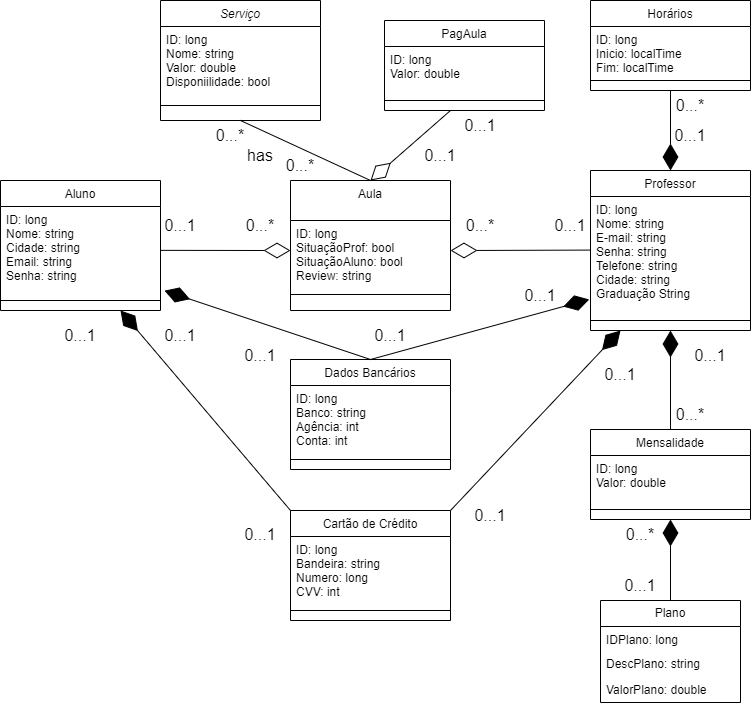

The diagram above was exported from draw.io. Its source (the exported page's mxGraphModel, read from the mxfile embedded in the PNG):
<mxGraphModel dx="1843" dy="796" grid="1" gridSize="10" guides="1" tooltips="1" connect="1" arrows="1" fold="1" page="1" pageScale="1" pageWidth="827" pageHeight="1169" math="0" shadow="0">
  <root>
    <mxCell id="WIyWlLk6GJQsqaUBKTNV-0" />
    <mxCell id="WIyWlLk6GJQsqaUBKTNV-1" parent="WIyWlLk6GJQsqaUBKTNV-0" />
    <mxCell id="zkfFHV4jXpPFQw0GAbJ--0" value="Serviço" style="swimlane;fontStyle=2;align=center;verticalAlign=top;childLayout=stackLayout;horizontal=1;startSize=26;horizontalStack=0;resizeParent=1;resizeLast=0;collapsible=1;marginBottom=0;rounded=0;shadow=0;strokeWidth=1;" parent="WIyWlLk6GJQsqaUBKTNV-1" vertex="1">
      <mxGeometry x="190" y="110" width="160" height="120" as="geometry">
        <mxRectangle x="220" y="120" width="160" height="26" as="alternateBounds" />
      </mxGeometry>
    </mxCell>
    <mxCell id="zkfFHV4jXpPFQw0GAbJ--1" value="ID: long&#10;Nome: string&#10;Valor: double&#10;Disponiilidade: bool" style="text;align=left;verticalAlign=top;spacingLeft=4;spacingRight=4;overflow=hidden;rotatable=0;points=[[0,0.5],[1,0.5]];portConstraint=eastwest;" parent="zkfFHV4jXpPFQw0GAbJ--0" vertex="1">
      <mxGeometry y="26" width="160" height="74" as="geometry" />
    </mxCell>
    <mxCell id="zkfFHV4jXpPFQw0GAbJ--4" value="" style="line;html=1;strokeWidth=1;align=left;verticalAlign=middle;spacingTop=-1;spacingLeft=3;spacingRight=3;rotatable=0;labelPosition=right;points=[];portConstraint=eastwest;" parent="zkfFHV4jXpPFQw0GAbJ--0" vertex="1">
      <mxGeometry y="100" width="160" height="10" as="geometry" />
    </mxCell>
    <mxCell id="zkfFHV4jXpPFQw0GAbJ--6" value="Aula" style="swimlane;fontStyle=0;align=center;verticalAlign=top;childLayout=stackLayout;horizontal=1;startSize=40;horizontalStack=0;resizeParent=1;resizeLast=0;collapsible=1;marginBottom=0;rounded=0;shadow=0;strokeWidth=1;" parent="WIyWlLk6GJQsqaUBKTNV-1" vertex="1">
      <mxGeometry x="320" y="290" width="160" height="130" as="geometry">
        <mxRectangle x="130" y="380" width="160" height="26" as="alternateBounds" />
      </mxGeometry>
    </mxCell>
    <mxCell id="zkfFHV4jXpPFQw0GAbJ--8" value="ID: long&#10;SituaçãoProf: bool&#10;SituaçãoAluno: bool&#10;Review: string" style="text;align=left;verticalAlign=top;spacingLeft=4;spacingRight=4;overflow=hidden;rotatable=0;points=[[0,0.5],[1,0.5]];portConstraint=eastwest;rounded=0;shadow=0;html=0;" parent="zkfFHV4jXpPFQw0GAbJ--6" vertex="1">
      <mxGeometry y="40" width="160" height="70" as="geometry" />
    </mxCell>
    <mxCell id="zkfFHV4jXpPFQw0GAbJ--9" value="" style="line;html=1;strokeWidth=1;align=left;verticalAlign=middle;spacingTop=-1;spacingLeft=3;spacingRight=3;rotatable=0;labelPosition=right;points=[];portConstraint=eastwest;" parent="zkfFHV4jXpPFQw0GAbJ--6" vertex="1">
      <mxGeometry y="110" width="160" height="8" as="geometry" />
    </mxCell>
    <mxCell id="zkfFHV4jXpPFQw0GAbJ--13" value="Professor" style="swimlane;fontStyle=0;align=center;verticalAlign=top;childLayout=stackLayout;horizontal=1;startSize=26;horizontalStack=0;resizeParent=1;resizeLast=0;collapsible=1;marginBottom=0;rounded=0;shadow=0;strokeWidth=1;" parent="WIyWlLk6GJQsqaUBKTNV-1" vertex="1">
      <mxGeometry x="620" y="280" width="160" height="160" as="geometry">
        <mxRectangle x="340" y="380" width="170" height="26" as="alternateBounds" />
      </mxGeometry>
    </mxCell>
    <mxCell id="zkfFHV4jXpPFQw0GAbJ--14" value="ID: long&#10;Nome: string&#10;E-mail: string&#10;Senha: string&#10;Telefone: string&#10;Cidade: string&#10;Graduação String" style="text;align=left;verticalAlign=top;spacingLeft=4;spacingRight=4;overflow=hidden;rotatable=0;points=[[0,0.5],[1,0.5]];portConstraint=eastwest;" parent="zkfFHV4jXpPFQw0GAbJ--13" vertex="1">
      <mxGeometry y="26" width="160" height="114" as="geometry" />
    </mxCell>
    <mxCell id="zkfFHV4jXpPFQw0GAbJ--15" value="" style="line;html=1;strokeWidth=1;align=left;verticalAlign=middle;spacingTop=-1;spacingLeft=3;spacingRight=3;rotatable=0;labelPosition=right;points=[];portConstraint=eastwest;" parent="zkfFHV4jXpPFQw0GAbJ--13" vertex="1">
      <mxGeometry y="140" width="160" height="20" as="geometry" />
    </mxCell>
    <mxCell id="X63fFp32I2XbR8oQh8Eq-4" value="Aluno" style="swimlane;fontStyle=0;align=center;verticalAlign=top;childLayout=stackLayout;horizontal=1;startSize=26;horizontalStack=0;resizeParent=1;resizeLast=0;collapsible=1;marginBottom=0;rounded=0;shadow=0;strokeWidth=1;" parent="WIyWlLk6GJQsqaUBKTNV-1" vertex="1">
      <mxGeometry x="30" y="290" width="160" height="130" as="geometry">
        <mxRectangle x="550" y="140" width="160" height="26" as="alternateBounds" />
      </mxGeometry>
    </mxCell>
    <mxCell id="X63fFp32I2XbR8oQh8Eq-5" value="ID: long&#10;Nome: string&#10;Cidade: string&#10;Email: string&#10;Senha: string" style="text;align=left;verticalAlign=top;spacingLeft=4;spacingRight=4;overflow=hidden;rotatable=0;points=[[0,0.5],[1,0.5]];portConstraint=eastwest;" parent="X63fFp32I2XbR8oQh8Eq-4" vertex="1">
      <mxGeometry y="26" width="160" height="84" as="geometry" />
    </mxCell>
    <mxCell id="X63fFp32I2XbR8oQh8Eq-6" value="" style="line;html=1;strokeWidth=1;align=left;verticalAlign=middle;spacingTop=-1;spacingLeft=3;spacingRight=3;rotatable=0;labelPosition=right;points=[];portConstraint=eastwest;" parent="X63fFp32I2XbR8oQh8Eq-4" vertex="1">
      <mxGeometry y="110" width="160" height="20" as="geometry" />
    </mxCell>
    <mxCell id="X63fFp32I2XbR8oQh8Eq-8" value="PagAula" style="swimlane;fontStyle=0;align=center;verticalAlign=top;childLayout=stackLayout;horizontal=1;startSize=26;horizontalStack=0;resizeParent=1;resizeLast=0;collapsible=1;marginBottom=0;rounded=0;shadow=0;strokeWidth=1;" parent="WIyWlLk6GJQsqaUBKTNV-1" vertex="1">
      <mxGeometry x="414" y="130" width="160" height="90" as="geometry">
        <mxRectangle x="550" y="140" width="160" height="26" as="alternateBounds" />
      </mxGeometry>
    </mxCell>
    <mxCell id="X63fFp32I2XbR8oQh8Eq-9" value="ID: long&#10;Valor: double" style="text;align=left;verticalAlign=top;spacingLeft=4;spacingRight=4;overflow=hidden;rotatable=0;points=[[0,0.5],[1,0.5]];portConstraint=eastwest;" parent="X63fFp32I2XbR8oQh8Eq-8" vertex="1">
      <mxGeometry y="26" width="160" height="44" as="geometry" />
    </mxCell>
    <mxCell id="X63fFp32I2XbR8oQh8Eq-10" value="" style="line;html=1;strokeWidth=1;align=left;verticalAlign=middle;spacingTop=-1;spacingLeft=3;spacingRight=3;rotatable=0;labelPosition=right;points=[];portConstraint=eastwest;" parent="X63fFp32I2XbR8oQh8Eq-8" vertex="1">
      <mxGeometry y="70" width="160" height="20" as="geometry" />
    </mxCell>
    <mxCell id="X63fFp32I2XbR8oQh8Eq-11" value="Mensalidade" style="swimlane;fontStyle=0;align=center;verticalAlign=top;childLayout=stackLayout;horizontal=1;startSize=26;horizontalStack=0;resizeParent=1;resizeLast=0;collapsible=1;marginBottom=0;rounded=0;shadow=0;strokeWidth=1;" parent="WIyWlLk6GJQsqaUBKTNV-1" vertex="1">
      <mxGeometry x="620" y="539" width="160" height="90" as="geometry">
        <mxRectangle x="550" y="140" width="160" height="26" as="alternateBounds" />
      </mxGeometry>
    </mxCell>
    <mxCell id="X63fFp32I2XbR8oQh8Eq-12" value="ID: long&#10;Valor: double" style="text;align=left;verticalAlign=top;spacingLeft=4;spacingRight=4;overflow=hidden;rotatable=0;points=[[0,0.5],[1,0.5]];portConstraint=eastwest;" parent="X63fFp32I2XbR8oQh8Eq-11" vertex="1">
      <mxGeometry y="26" width="160" height="44" as="geometry" />
    </mxCell>
    <mxCell id="X63fFp32I2XbR8oQh8Eq-13" value="" style="line;html=1;strokeWidth=1;align=left;verticalAlign=middle;spacingTop=-1;spacingLeft=3;spacingRight=3;rotatable=0;labelPosition=right;points=[];portConstraint=eastwest;" parent="X63fFp32I2XbR8oQh8Eq-11" vertex="1">
      <mxGeometry y="70" width="160" height="20" as="geometry" />
    </mxCell>
    <mxCell id="X63fFp32I2XbR8oQh8Eq-14" style="edgeStyle=none;curved=1;rounded=0;orthogonalLoop=1;jettySize=auto;html=1;exitX=0.25;exitY=0;exitDx=0;exitDy=0;fontSize=12;startSize=8;endSize=8;" parent="WIyWlLk6GJQsqaUBKTNV-1" source="X63fFp32I2XbR8oQh8Eq-8" target="X63fFp32I2XbR8oQh8Eq-8" edge="1">
      <mxGeometry relative="1" as="geometry" />
    </mxCell>
    <mxCell id="X63fFp32I2XbR8oQh8Eq-17" value="" style="endArrow=none;html=1;rounded=0;fontSize=12;startSize=8;endSize=8;curved=1;entryX=0.5;entryY=1;entryDx=0;entryDy=0;exitX=0.5;exitY=0;exitDx=0;exitDy=0;" parent="WIyWlLk6GJQsqaUBKTNV-1" source="zkfFHV4jXpPFQw0GAbJ--6" target="zkfFHV4jXpPFQw0GAbJ--0" edge="1">
      <mxGeometry width="50" height="50" relative="1" as="geometry">
        <mxPoint x="600" y="260" as="sourcePoint" />
        <mxPoint x="650" y="210" as="targetPoint" />
      </mxGeometry>
    </mxCell>
    <mxCell id="X63fFp32I2XbR8oQh8Eq-18" value="Horários" style="swimlane;fontStyle=0;align=center;verticalAlign=top;childLayout=stackLayout;horizontal=1;startSize=26;horizontalStack=0;resizeParent=1;resizeLast=0;collapsible=1;marginBottom=0;rounded=0;shadow=0;strokeWidth=1;" parent="WIyWlLk6GJQsqaUBKTNV-1" vertex="1">
      <mxGeometry x="620" y="110" width="160" height="90" as="geometry">
        <mxRectangle x="550" y="140" width="160" height="26" as="alternateBounds" />
      </mxGeometry>
    </mxCell>
    <mxCell id="X63fFp32I2XbR8oQh8Eq-19" value="ID: long&#10;Inicio: localTime&#10;Fim: localTime" style="text;align=left;verticalAlign=top;spacingLeft=4;spacingRight=4;overflow=hidden;rotatable=0;points=[[0,0.5],[1,0.5]];portConstraint=eastwest;" parent="X63fFp32I2XbR8oQh8Eq-18" vertex="1">
      <mxGeometry y="26" width="160" height="44" as="geometry" />
    </mxCell>
    <mxCell id="X63fFp32I2XbR8oQh8Eq-20" value="" style="line;html=1;strokeWidth=1;align=left;verticalAlign=middle;spacingTop=-1;spacingLeft=3;spacingRight=3;rotatable=0;labelPosition=right;points=[];portConstraint=eastwest;" parent="X63fFp32I2XbR8oQh8Eq-18" vertex="1">
      <mxGeometry y="70" width="160" height="20" as="geometry" />
    </mxCell>
    <mxCell id="X63fFp32I2XbR8oQh8Eq-26" value="0...1" style="text;html=1;align=center;verticalAlign=middle;whiteSpace=wrap;rounded=0;fontSize=16;" parent="WIyWlLk6GJQsqaUBKTNV-1" vertex="1">
      <mxGeometry x="190" y="320" width="40" height="30" as="geometry" />
    </mxCell>
    <mxCell id="X63fFp32I2XbR8oQh8Eq-29" value="0...1" style="text;html=1;align=center;verticalAlign=middle;whiteSpace=wrap;rounded=0;fontSize=16;" parent="WIyWlLk6GJQsqaUBKTNV-1" vertex="1">
      <mxGeometry x="580" y="320" width="40" height="30" as="geometry" />
    </mxCell>
    <mxCell id="X63fFp32I2XbR8oQh8Eq-30" value="0...*" style="text;html=1;align=center;verticalAlign=middle;whiteSpace=wrap;rounded=0;fontSize=16;" parent="WIyWlLk6GJQsqaUBKTNV-1" vertex="1">
      <mxGeometry x="240" y="230" width="40" height="30" as="geometry" />
    </mxCell>
    <mxCell id="X63fFp32I2XbR8oQh8Eq-31" value="0...*" style="text;html=1;align=center;verticalAlign=middle;whiteSpace=wrap;rounded=0;fontSize=16;" parent="WIyWlLk6GJQsqaUBKTNV-1" vertex="1">
      <mxGeometry x="310" y="260" width="40" height="30" as="geometry" />
    </mxCell>
    <mxCell id="X63fFp32I2XbR8oQh8Eq-32" value="0...1" style="text;html=1;align=center;verticalAlign=middle;whiteSpace=wrap;rounded=0;fontSize=16;" parent="WIyWlLk6GJQsqaUBKTNV-1" vertex="1">
      <mxGeometry x="490" y="220" width="40" height="30" as="geometry" />
    </mxCell>
    <mxCell id="X63fFp32I2XbR8oQh8Eq-33" value="0...*" style="text;html=1;align=center;verticalAlign=middle;whiteSpace=wrap;rounded=0;fontSize=16;" parent="WIyWlLk6GJQsqaUBKTNV-1" vertex="1">
      <mxGeometry x="700" y="200" width="40" height="30" as="geometry" />
    </mxCell>
    <mxCell id="X63fFp32I2XbR8oQh8Eq-34" value="0...*" style="text;html=1;align=center;verticalAlign=middle;whiteSpace=wrap;rounded=0;fontSize=16;" parent="WIyWlLk6GJQsqaUBKTNV-1" vertex="1">
      <mxGeometry x="700" y="509" width="40" height="30" as="geometry" />
    </mxCell>
    <mxCell id="X63fFp32I2XbR8oQh8Eq-35" value="" style="endArrow=diamondThin;endFill=1;endSize=24;html=1;rounded=0;fontSize=12;curved=1;exitX=0.5;exitY=0;exitDx=0;exitDy=0;entryX=0.5;entryY=1;entryDx=0;entryDy=0;" parent="WIyWlLk6GJQsqaUBKTNV-1" source="X63fFp32I2XbR8oQh8Eq-11" target="zkfFHV4jXpPFQw0GAbJ--13" edge="1">
      <mxGeometry width="160" relative="1" as="geometry">
        <mxPoint x="380" y="560" as="sourcePoint" />
        <mxPoint x="640" y="480" as="targetPoint" />
      </mxGeometry>
    </mxCell>
    <mxCell id="X63fFp32I2XbR8oQh8Eq-38" value="has" style="text;html=1;align=center;verticalAlign=middle;whiteSpace=wrap;rounded=0;fontSize=16;" parent="WIyWlLk6GJQsqaUBKTNV-1" vertex="1">
      <mxGeometry x="270" y="250" width="40" height="30" as="geometry" />
    </mxCell>
    <mxCell id="X63fFp32I2XbR8oQh8Eq-41" value="" style="endArrow=diamondThin;endFill=0;endSize=24;html=1;rounded=0;fontSize=12;curved=1;exitX=1.002;exitY=0.522;exitDx=0;exitDy=0;entryX=0;entryY=0.429;entryDx=0;entryDy=0;entryPerimeter=0;exitPerimeter=0;" parent="WIyWlLk6GJQsqaUBKTNV-1" source="X63fFp32I2XbR8oQh8Eq-5" target="zkfFHV4jXpPFQw0GAbJ--8" edge="1">
      <mxGeometry width="160" relative="1" as="geometry">
        <mxPoint x="278.75" y="585" as="sourcePoint" />
        <mxPoint x="250" y="390" as="targetPoint" />
      </mxGeometry>
    </mxCell>
    <mxCell id="X63fFp32I2XbR8oQh8Eq-43" value="" style="endArrow=diamondThin;endFill=1;endSize=24;html=1;rounded=0;fontSize=12;curved=1;exitX=0.5;exitY=1;exitDx=0;exitDy=0;entryX=0.5;entryY=0;entryDx=0;entryDy=0;" parent="WIyWlLk6GJQsqaUBKTNV-1" source="X63fFp32I2XbR8oQh8Eq-18" target="zkfFHV4jXpPFQw0GAbJ--13" edge="1">
      <mxGeometry width="160" relative="1" as="geometry">
        <mxPoint x="590" y="31" as="sourcePoint" />
        <mxPoint x="650" y="230" as="targetPoint" />
      </mxGeometry>
    </mxCell>
    <mxCell id="X63fFp32I2XbR8oQh8Eq-44" value="" style="endArrow=diamondThin;endFill=0;endSize=24;html=1;rounded=0;fontSize=12;curved=1;entryX=1;entryY=0.429;entryDx=0;entryDy=0;entryPerimeter=0;exitX=0;exitY=0.47;exitDx=0;exitDy=0;exitPerimeter=0;" parent="WIyWlLk6GJQsqaUBKTNV-1" source="zkfFHV4jXpPFQw0GAbJ--14" target="zkfFHV4jXpPFQw0GAbJ--8" edge="1">
      <mxGeometry width="160" relative="1" as="geometry">
        <mxPoint x="620" y="359" as="sourcePoint" />
        <mxPoint x="550" y="420" as="targetPoint" />
      </mxGeometry>
    </mxCell>
    <mxCell id="X63fFp32I2XbR8oQh8Eq-45" value="" style="endArrow=diamondThin;endFill=0;endSize=24;html=1;rounded=0;fontSize=12;curved=1;entryX=0.5;entryY=0;entryDx=0;entryDy=0;" parent="WIyWlLk6GJQsqaUBKTNV-1" target="zkfFHV4jXpPFQw0GAbJ--6" edge="1">
      <mxGeometry width="160" relative="1" as="geometry">
        <mxPoint x="480" y="220" as="sourcePoint" />
        <mxPoint x="510" y="280" as="targetPoint" />
      </mxGeometry>
    </mxCell>
    <mxCell id="bkJpSx1G2P_dEiyqlRx8-0" value="Plano" style="swimlane;fontStyle=0;childLayout=stackLayout;horizontal=1;startSize=26;fillColor=none;horizontalStack=0;resizeParent=1;resizeParentMax=0;resizeLast=0;collapsible=1;marginBottom=0;whiteSpace=wrap;html=1;" parent="WIyWlLk6GJQsqaUBKTNV-1" vertex="1">
      <mxGeometry x="630" y="710" width="140" height="102" as="geometry" />
    </mxCell>
    <mxCell id="bkJpSx1G2P_dEiyqlRx8-1" value="IDPlano: long" style="text;strokeColor=none;fillColor=none;align=left;verticalAlign=top;spacingLeft=4;spacingRight=4;overflow=hidden;rotatable=0;points=[[0,0.5],[1,0.5]];portConstraint=eastwest;whiteSpace=wrap;html=1;" parent="bkJpSx1G2P_dEiyqlRx8-0" vertex="1">
      <mxGeometry y="26" width="140" height="24" as="geometry" />
    </mxCell>
    <mxCell id="bkJpSx1G2P_dEiyqlRx8-2" value="DescPlano: string" style="text;strokeColor=none;fillColor=none;align=left;verticalAlign=top;spacingLeft=4;spacingRight=4;overflow=hidden;rotatable=0;points=[[0,0.5],[1,0.5]];portConstraint=eastwest;whiteSpace=wrap;html=1;" parent="bkJpSx1G2P_dEiyqlRx8-0" vertex="1">
      <mxGeometry y="50" width="140" height="26" as="geometry" />
    </mxCell>
    <mxCell id="bkJpSx1G2P_dEiyqlRx8-3" value="ValorPlano: double" style="text;strokeColor=none;fillColor=none;align=left;verticalAlign=top;spacingLeft=4;spacingRight=4;overflow=hidden;rotatable=0;points=[[0,0.5],[1,0.5]];portConstraint=eastwest;whiteSpace=wrap;html=1;" parent="bkJpSx1G2P_dEiyqlRx8-0" vertex="1">
      <mxGeometry y="76" width="140" height="26" as="geometry" />
    </mxCell>
    <mxCell id="yGxVvtTotaAE7p3TxLQw-0" value="Dados Bancários" style="swimlane;fontStyle=0;align=center;verticalAlign=top;childLayout=stackLayout;horizontal=1;startSize=26;horizontalStack=0;resizeParent=1;resizeLast=0;collapsible=1;marginBottom=0;rounded=0;shadow=0;strokeWidth=1;" vertex="1" parent="WIyWlLk6GJQsqaUBKTNV-1">
      <mxGeometry x="320" y="469" width="160" height="110" as="geometry">
        <mxRectangle x="550" y="140" width="160" height="26" as="alternateBounds" />
      </mxGeometry>
    </mxCell>
    <mxCell id="yGxVvtTotaAE7p3TxLQw-1" value="ID: long&#10;Banco: string&#10;Agência: int&#10;Conta: int&#10;" style="text;align=left;verticalAlign=top;spacingLeft=4;spacingRight=4;overflow=hidden;rotatable=0;points=[[0,0.5],[1,0.5]];portConstraint=eastwest;" vertex="1" parent="yGxVvtTotaAE7p3TxLQw-0">
      <mxGeometry y="26" width="160" height="64" as="geometry" />
    </mxCell>
    <mxCell id="yGxVvtTotaAE7p3TxLQw-2" value="" style="line;html=1;strokeWidth=1;align=left;verticalAlign=middle;spacingTop=-1;spacingLeft=3;spacingRight=3;rotatable=0;labelPosition=right;points=[];portConstraint=eastwest;" vertex="1" parent="yGxVvtTotaAE7p3TxLQw-0">
      <mxGeometry y="90" width="160" height="20" as="geometry" />
    </mxCell>
    <mxCell id="yGxVvtTotaAE7p3TxLQw-3" value="Cartão de Crédito" style="swimlane;fontStyle=0;align=center;verticalAlign=top;childLayout=stackLayout;horizontal=1;startSize=26;horizontalStack=0;resizeParent=1;resizeLast=0;collapsible=1;marginBottom=0;rounded=0;shadow=0;strokeWidth=1;" vertex="1" parent="WIyWlLk6GJQsqaUBKTNV-1">
      <mxGeometry x="320" y="620" width="160" height="110" as="geometry">
        <mxRectangle x="550" y="140" width="160" height="26" as="alternateBounds" />
      </mxGeometry>
    </mxCell>
    <mxCell id="yGxVvtTotaAE7p3TxLQw-4" value="ID: long&#10;Bandeira: string&#10;Numero: long&#10;CVV: int&#10;" style="text;align=left;verticalAlign=top;spacingLeft=4;spacingRight=4;overflow=hidden;rotatable=0;points=[[0,0.5],[1,0.5]];portConstraint=eastwest;" vertex="1" parent="yGxVvtTotaAE7p3TxLQw-3">
      <mxGeometry y="26" width="160" height="64" as="geometry" />
    </mxCell>
    <mxCell id="yGxVvtTotaAE7p3TxLQw-5" value="" style="line;html=1;strokeWidth=1;align=left;verticalAlign=middle;spacingTop=-1;spacingLeft=3;spacingRight=3;rotatable=0;labelPosition=right;points=[];portConstraint=eastwest;" vertex="1" parent="yGxVvtTotaAE7p3TxLQw-3">
      <mxGeometry y="90" width="160" height="20" as="geometry" />
    </mxCell>
    <mxCell id="yGxVvtTotaAE7p3TxLQw-8" value="0...*" style="text;html=1;align=center;verticalAlign=middle;whiteSpace=wrap;rounded=0;fontSize=16;" vertex="1" parent="WIyWlLk6GJQsqaUBKTNV-1">
      <mxGeometry x="270" y="320" width="40" height="30" as="geometry" />
    </mxCell>
    <mxCell id="yGxVvtTotaAE7p3TxLQw-9" value="0...*" style="text;html=1;align=center;verticalAlign=middle;whiteSpace=wrap;rounded=0;fontSize=16;" vertex="1" parent="WIyWlLk6GJQsqaUBKTNV-1">
      <mxGeometry x="490" y="320" width="40" height="30" as="geometry" />
    </mxCell>
    <mxCell id="yGxVvtTotaAE7p3TxLQw-10" value="0...*" style="text;html=1;align=center;verticalAlign=middle;whiteSpace=wrap;rounded=0;fontSize=16;" vertex="1" parent="WIyWlLk6GJQsqaUBKTNV-1">
      <mxGeometry x="650" y="629" width="40" height="30" as="geometry" />
    </mxCell>
    <mxCell id="yGxVvtTotaAE7p3TxLQw-13" value="" style="endArrow=diamondThin;endFill=1;endSize=24;html=1;rounded=0;fontSize=12;curved=1;exitX=0.5;exitY=0;exitDx=0;exitDy=0;entryX=0.5;entryY=1;entryDx=0;entryDy=0;" edge="1" parent="WIyWlLk6GJQsqaUBKTNV-1" source="bkJpSx1G2P_dEiyqlRx8-0" target="X63fFp32I2XbR8oQh8Eq-11">
      <mxGeometry width="160" relative="1" as="geometry">
        <mxPoint x="827" y="699" as="sourcePoint" />
        <mxPoint x="780" y="590" as="targetPoint" />
      </mxGeometry>
    </mxCell>
    <mxCell id="yGxVvtTotaAE7p3TxLQw-14" value="0...1" style="text;html=1;align=center;verticalAlign=middle;whiteSpace=wrap;rounded=0;fontSize=16;" vertex="1" parent="WIyWlLk6GJQsqaUBKTNV-1">
      <mxGeometry x="650" y="680" width="40" height="30" as="geometry" />
    </mxCell>
    <mxCell id="yGxVvtTotaAE7p3TxLQw-16" value="" style="endArrow=diamondThin;endFill=1;endSize=24;html=1;rounded=0;fontSize=12;curved=1;exitX=0.5;exitY=0;exitDx=0;exitDy=0;entryX=-0.008;entryY=0.903;entryDx=0;entryDy=0;entryPerimeter=0;" edge="1" parent="WIyWlLk6GJQsqaUBKTNV-1" source="yGxVvtTotaAE7p3TxLQw-0" target="zkfFHV4jXpPFQw0GAbJ--14">
      <mxGeometry width="160" relative="1" as="geometry">
        <mxPoint x="479.5" y="520" as="sourcePoint" />
        <mxPoint x="479.5" y="421" as="targetPoint" />
      </mxGeometry>
    </mxCell>
    <mxCell id="yGxVvtTotaAE7p3TxLQw-17" value="" style="endArrow=diamondThin;endFill=1;endSize=24;html=1;rounded=0;fontSize=12;curved=1;entryX=1.025;entryY=1.002;entryDx=0;entryDy=0;exitX=0.5;exitY=0;exitDx=0;exitDy=0;entryPerimeter=0;" edge="1" parent="WIyWlLk6GJQsqaUBKTNV-1" source="yGxVvtTotaAE7p3TxLQw-0" target="X63fFp32I2XbR8oQh8Eq-5">
      <mxGeometry width="160" relative="1" as="geometry">
        <mxPoint x="360" y="510" as="sourcePoint" />
        <mxPoint x="180" y="421" as="targetPoint" />
      </mxGeometry>
    </mxCell>
    <mxCell id="yGxVvtTotaAE7p3TxLQw-18" value="" style="endArrow=diamondThin;endFill=1;endSize=24;html=1;rounded=0;fontSize=12;curved=1;exitX=1;exitY=0;exitDx=0;exitDy=0;" edge="1" parent="WIyWlLk6GJQsqaUBKTNV-1" source="yGxVvtTotaAE7p3TxLQw-3">
      <mxGeometry width="160" relative="1" as="geometry">
        <mxPoint x="410" y="479" as="sourcePoint" />
        <mxPoint x="650" y="440" as="targetPoint" />
      </mxGeometry>
    </mxCell>
    <mxCell id="yGxVvtTotaAE7p3TxLQw-19" value="" style="endArrow=diamondThin;endFill=1;endSize=24;html=1;rounded=0;fontSize=12;curved=1;entryX=0.75;entryY=1;entryDx=0;entryDy=0;exitX=0;exitY=0;exitDx=0;exitDy=0;" edge="1" parent="WIyWlLk6GJQsqaUBKTNV-1" source="yGxVvtTotaAE7p3TxLQw-3" target="X63fFp32I2XbR8oQh8Eq-4">
      <mxGeometry width="160" relative="1" as="geometry">
        <mxPoint x="410" y="479" as="sourcePoint" />
        <mxPoint x="190" y="431" as="targetPoint" />
      </mxGeometry>
    </mxCell>
    <mxCell id="yGxVvtTotaAE7p3TxLQw-20" value="0...1" style="text;html=1;align=center;verticalAlign=middle;whiteSpace=wrap;rounded=0;fontSize=16;" vertex="1" parent="WIyWlLk6GJQsqaUBKTNV-1">
      <mxGeometry x="400" y="430" width="40" height="30" as="geometry" />
    </mxCell>
    <mxCell id="yGxVvtTotaAE7p3TxLQw-21" value="0...1" style="text;html=1;align=center;verticalAlign=middle;whiteSpace=wrap;rounded=0;fontSize=16;" vertex="1" parent="WIyWlLk6GJQsqaUBKTNV-1">
      <mxGeometry x="550" y="390" width="40" height="30" as="geometry" />
    </mxCell>
    <mxCell id="yGxVvtTotaAE7p3TxLQw-22" value="0...1" style="text;html=1;align=center;verticalAlign=middle;whiteSpace=wrap;rounded=0;fontSize=16;" vertex="1" parent="WIyWlLk6GJQsqaUBKTNV-1">
      <mxGeometry x="190" y="430" width="40" height="30" as="geometry" />
    </mxCell>
    <mxCell id="yGxVvtTotaAE7p3TxLQw-23" value="0...1" style="text;html=1;align=center;verticalAlign=middle;whiteSpace=wrap;rounded=0;fontSize=16;" vertex="1" parent="WIyWlLk6GJQsqaUBKTNV-1">
      <mxGeometry x="270" y="450" width="40" height="30" as="geometry" />
    </mxCell>
    <mxCell id="yGxVvtTotaAE7p3TxLQw-24" value="0...1" style="text;html=1;align=center;verticalAlign=middle;whiteSpace=wrap;rounded=0;fontSize=16;" vertex="1" parent="WIyWlLk6GJQsqaUBKTNV-1">
      <mxGeometry x="270" y="629" width="40" height="30" as="geometry" />
    </mxCell>
    <mxCell id="yGxVvtTotaAE7p3TxLQw-25" value="0...1" style="text;html=1;align=center;verticalAlign=middle;whiteSpace=wrap;rounded=0;fontSize=16;" vertex="1" parent="WIyWlLk6GJQsqaUBKTNV-1">
      <mxGeometry x="90" y="430" width="40" height="30" as="geometry" />
    </mxCell>
    <mxCell id="yGxVvtTotaAE7p3TxLQw-28" value="0...1" style="text;html=1;align=center;verticalAlign=middle;whiteSpace=wrap;rounded=0;fontSize=16;" vertex="1" parent="WIyWlLk6GJQsqaUBKTNV-1">
      <mxGeometry x="720" y="450" width="40" height="30" as="geometry" />
    </mxCell>
    <mxCell id="yGxVvtTotaAE7p3TxLQw-29" value="0...1" style="text;html=1;align=center;verticalAlign=middle;whiteSpace=wrap;rounded=0;fontSize=16;" vertex="1" parent="WIyWlLk6GJQsqaUBKTNV-1">
      <mxGeometry x="450" y="250" width="40" height="30" as="geometry" />
    </mxCell>
    <mxCell id="yGxVvtTotaAE7p3TxLQw-30" value="0...1" style="text;html=1;align=center;verticalAlign=middle;whiteSpace=wrap;rounded=0;fontSize=16;" vertex="1" parent="WIyWlLk6GJQsqaUBKTNV-1">
      <mxGeometry x="700" y="230" width="40" height="30" as="geometry" />
    </mxCell>
    <mxCell id="yGxVvtTotaAE7p3TxLQw-31" value="0...1" style="text;html=1;align=center;verticalAlign=middle;whiteSpace=wrap;rounded=0;fontSize=16;" vertex="1" parent="WIyWlLk6GJQsqaUBKTNV-1">
      <mxGeometry x="500" y="610" width="40" height="30" as="geometry" />
    </mxCell>
    <mxCell id="yGxVvtTotaAE7p3TxLQw-32" value="0...1" style="text;html=1;align=center;verticalAlign=middle;whiteSpace=wrap;rounded=0;fontSize=16;" vertex="1" parent="WIyWlLk6GJQsqaUBKTNV-1">
      <mxGeometry x="630" y="469" width="40" height="30" as="geometry" />
    </mxCell>
  </root>
</mxGraphModel>